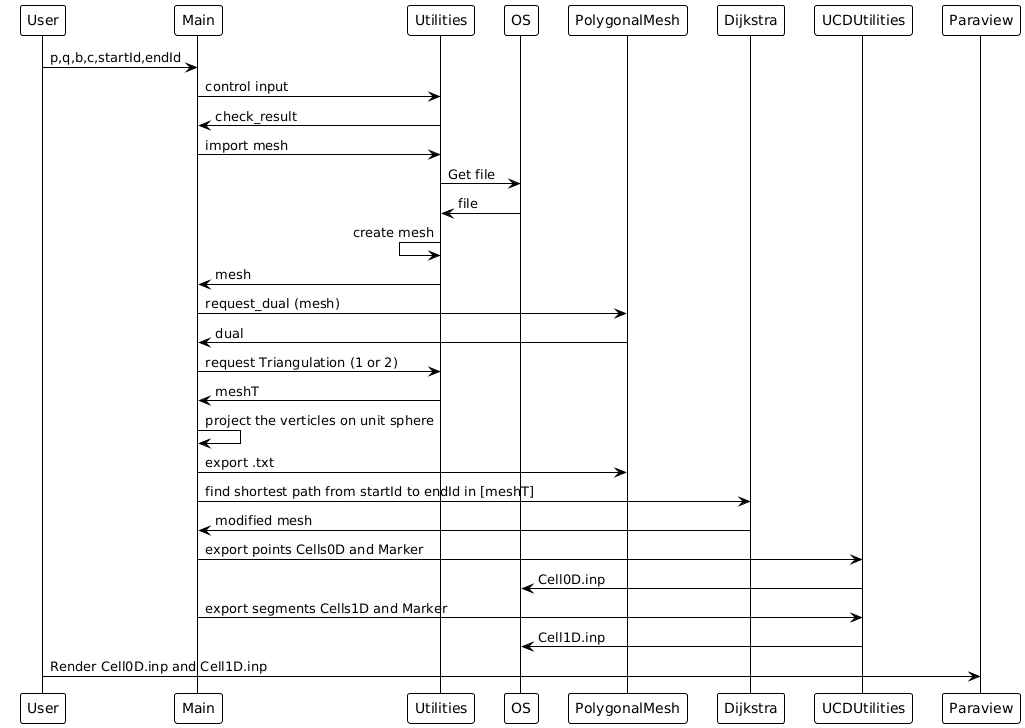

The diagram above was rendered by PlantUML. Its source (embedded in the PNG):
@startuml
!theme plain
User -> Main : p,q,b,c,startId,endId
Main -> Utilities:control input
Main <- Utilities:check_result
Main -> Utilities: import mesh
Utilities-> OS: Get file
OS->Utilities: file
Utilities<-Utilities: create mesh
Utilities->Main:mesh
Main -> PolygonalMesh: request_dual (mesh) 
Main <- PolygonalMesh: dual
Main->Utilities: request Triangulation (1 or 2)
Main<-Utilities: meshT
Main->Main: project the verticles on unit sphere
Main->PolygonalMesh: export .txt
Main->Dijkstra: find shortest path from startId to endId in [meshT]
Main<-Dijkstra: modified mesh
Main->UCDUtilities: export points Cells0D and Marker
UCDUtilities->OS: Cell0D.inp
Main->UCDUtilities: export segments Cells1D and Marker
UCDUtilities->OS: Cell1D.inp
User->Paraview: Render Cell0D.inp and Cell1D.inp
@enduml